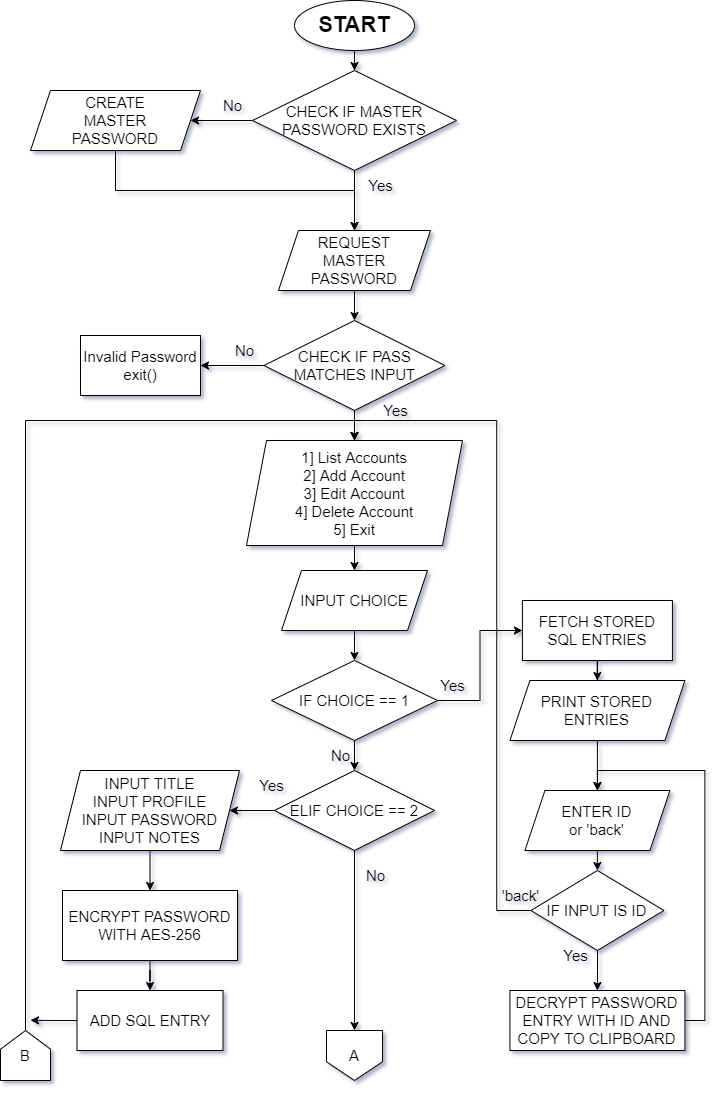

The diagram above was exported from draw.io. Its source (the exported page's mxGraphModel, read from the mxfile embedded in the PNG):
<mxGraphModel dx="1298" dy="611" grid="1" gridSize="10" guides="1" tooltips="1" connect="1" arrows="1" fold="1" page="1" pageScale="1" pageWidth="827" pageHeight="1169" background="none" math="0" shadow="1">
  <root>
    <mxCell id="0" />
    <mxCell id="1" parent="0" />
    <mxCell id="VF9uNeblM-hwmMQLyWb2-5" value="" style="edgeStyle=orthogonalEdgeStyle;rounded=0;orthogonalLoop=1;jettySize=auto;html=1;fontSize=22;" parent="1" source="VF9uNeblM-hwmMQLyWb2-1" target="VF9uNeblM-hwmMQLyWb2-4" edge="1">
      <mxGeometry relative="1" as="geometry" />
    </mxCell>
    <mxCell id="VF9uNeblM-hwmMQLyWb2-1" value="&lt;font style=&quot;font-size: 22px;&quot;&gt;START&lt;/font&gt;" style="ellipse;whiteSpace=wrap;html=1;fontStyle=1" parent="1" vertex="1">
      <mxGeometry x="354" y="60" width="120" height="50" as="geometry" />
    </mxCell>
    <mxCell id="VF9uNeblM-hwmMQLyWb2-7" value="" style="edgeStyle=orthogonalEdgeStyle;rounded=0;orthogonalLoop=1;jettySize=auto;html=1;fontSize=15;" parent="1" source="VF9uNeblM-hwmMQLyWb2-4" target="VF9uNeblM-hwmMQLyWb2-6" edge="1">
      <mxGeometry relative="1" as="geometry" />
    </mxCell>
    <mxCell id="VF9uNeblM-hwmMQLyWb2-9" value="" style="edgeStyle=orthogonalEdgeStyle;rounded=0;orthogonalLoop=1;jettySize=auto;html=1;fontSize=15;" parent="1" source="VF9uNeblM-hwmMQLyWb2-4" target="VF9uNeblM-hwmMQLyWb2-8" edge="1">
      <mxGeometry relative="1" as="geometry" />
    </mxCell>
    <mxCell id="VF9uNeblM-hwmMQLyWb2-4" value="CHECK IF MASTER PASSWORD EXISTS" style="rhombus;whiteSpace=wrap;html=1;fontSize=15;" parent="1" vertex="1">
      <mxGeometry x="312" y="130" width="204" height="100" as="geometry" />
    </mxCell>
    <mxCell id="VF9uNeblM-hwmMQLyWb2-18" value="" style="edgeStyle=orthogonalEdgeStyle;rounded=0;orthogonalLoop=1;jettySize=auto;html=1;fontSize=15;" parent="1" source="VF9uNeblM-hwmMQLyWb2-6" target="VF9uNeblM-hwmMQLyWb2-17" edge="1">
      <mxGeometry relative="1" as="geometry" />
    </mxCell>
    <mxCell id="VF9uNeblM-hwmMQLyWb2-6" value="REQUEST&lt;br&gt;MASTER PASSWORD" style="shape=parallelogram;perimeter=parallelogramPerimeter;whiteSpace=wrap;html=1;fixedSize=1;fontSize=15;" parent="1" vertex="1">
      <mxGeometry x="338" y="290" width="152" height="60" as="geometry" />
    </mxCell>
    <mxCell id="VF9uNeblM-hwmMQLyWb2-15" style="edgeStyle=orthogonalEdgeStyle;rounded=0;orthogonalLoop=1;jettySize=auto;html=1;exitX=0.5;exitY=1;exitDx=0;exitDy=0;fontSize=15;" parent="1" source="VF9uNeblM-hwmMQLyWb2-8" target="VF9uNeblM-hwmMQLyWb2-6" edge="1">
      <mxGeometry relative="1" as="geometry" />
    </mxCell>
    <mxCell id="VF9uNeblM-hwmMQLyWb2-8" value="CREATE&lt;br&gt;MASTER&lt;br&gt;PASSWORD" style="shape=parallelogram;perimeter=parallelogramPerimeter;whiteSpace=wrap;html=1;fixedSize=1;fontSize=15;" parent="1" vertex="1">
      <mxGeometry x="90" y="150" width="170" height="60" as="geometry" />
    </mxCell>
    <mxCell id="VF9uNeblM-hwmMQLyWb2-12" value="No" style="text;html=1;align=center;verticalAlign=middle;resizable=0;points=[];autosize=1;strokeColor=none;fillColor=none;fontSize=15;" parent="1" vertex="1">
      <mxGeometry x="272" y="150" width="40" height="30" as="geometry" />
    </mxCell>
    <mxCell id="VF9uNeblM-hwmMQLyWb2-13" value="Yes" style="text;html=1;align=center;verticalAlign=middle;resizable=0;points=[];autosize=1;strokeColor=none;fillColor=none;fontSize=15;" parent="1" vertex="1">
      <mxGeometry x="415" y="230" width="50" height="30" as="geometry" />
    </mxCell>
    <mxCell id="VF9uNeblM-hwmMQLyWb2-20" value="" style="edgeStyle=orthogonalEdgeStyle;rounded=0;orthogonalLoop=1;jettySize=auto;html=1;fontSize=15;" parent="1" source="VF9uNeblM-hwmMQLyWb2-17" target="VF9uNeblM-hwmMQLyWb2-19" edge="1">
      <mxGeometry relative="1" as="geometry" />
    </mxCell>
    <mxCell id="VF9uNeblM-hwmMQLyWb2-22" value="" style="edgeStyle=orthogonalEdgeStyle;rounded=0;orthogonalLoop=1;jettySize=auto;html=1;fontSize=15;" parent="1" source="VF9uNeblM-hwmMQLyWb2-17" target="VF9uNeblM-hwmMQLyWb2-21" edge="1">
      <mxGeometry relative="1" as="geometry" />
    </mxCell>
    <mxCell id="VF9uNeblM-hwmMQLyWb2-17" value="CHECK IF PASS MATCHES INPUT" style="rhombus;whiteSpace=wrap;html=1;fontSize=15;" parent="1" vertex="1">
      <mxGeometry x="323.5" y="380" width="181" height="90" as="geometry" />
    </mxCell>
    <mxCell id="VF9uNeblM-hwmMQLyWb2-19" value="Invalid Password&lt;br&gt;exit()" style="whiteSpace=wrap;html=1;fontSize=15;" parent="1" vertex="1">
      <mxGeometry x="140" y="395" width="120" height="60" as="geometry" />
    </mxCell>
    <mxCell id="VF9uNeblM-hwmMQLyWb2-24" value="" style="edgeStyle=orthogonalEdgeStyle;rounded=0;orthogonalLoop=1;jettySize=auto;html=1;fontSize=15;" parent="1" source="VF9uNeblM-hwmMQLyWb2-21" target="VF9uNeblM-hwmMQLyWb2-23" edge="1">
      <mxGeometry relative="1" as="geometry" />
    </mxCell>
    <mxCell id="VF9uNeblM-hwmMQLyWb2-21" value="1] List Accounts&lt;br&gt;2] Add Account&lt;br&gt;3] Edit Account&lt;br&gt;4] Delete Account&lt;br&gt;5] Exit" style="shape=parallelogram;perimeter=parallelogramPerimeter;whiteSpace=wrap;html=1;fixedSize=1;fontSize=15;" parent="1" vertex="1">
      <mxGeometry x="306" y="500" width="216" height="105" as="geometry" />
    </mxCell>
    <mxCell id="VF9uNeblM-hwmMQLyWb2-26" value="" style="edgeStyle=orthogonalEdgeStyle;rounded=0;orthogonalLoop=1;jettySize=auto;html=1;fontSize=15;" parent="1" source="VF9uNeblM-hwmMQLyWb2-23" target="VF9uNeblM-hwmMQLyWb2-25" edge="1">
      <mxGeometry relative="1" as="geometry" />
    </mxCell>
    <mxCell id="VF9uNeblM-hwmMQLyWb2-23" value="INPUT CHOICE" style="shape=parallelogram;perimeter=parallelogramPerimeter;whiteSpace=wrap;html=1;fixedSize=1;fontSize=15;" parent="1" vertex="1">
      <mxGeometry x="341" y="630" width="146" height="60" as="geometry" />
    </mxCell>
    <mxCell id="VF9uNeblM-hwmMQLyWb2-28" value="" style="edgeStyle=orthogonalEdgeStyle;rounded=0;orthogonalLoop=1;jettySize=auto;html=1;fontSize=15;" parent="1" source="VF9uNeblM-hwmMQLyWb2-25" target="VF9uNeblM-hwmMQLyWb2-27" edge="1">
      <mxGeometry relative="1" as="geometry" />
    </mxCell>
    <mxCell id="VF9uNeblM-hwmMQLyWb2-32" value="" style="edgeStyle=orthogonalEdgeStyle;rounded=0;orthogonalLoop=1;jettySize=auto;html=1;fontSize=15;" parent="1" source="VF9uNeblM-hwmMQLyWb2-25" target="VF9uNeblM-hwmMQLyWb2-31" edge="1">
      <mxGeometry relative="1" as="geometry" />
    </mxCell>
    <mxCell id="VF9uNeblM-hwmMQLyWb2-25" value="IF CHOICE == 1" style="rhombus;whiteSpace=wrap;html=1;fontSize=15;" parent="1" vertex="1">
      <mxGeometry x="331" y="720" width="166" height="80" as="geometry" />
    </mxCell>
    <mxCell id="VF9uNeblM-hwmMQLyWb2-30" value="" style="edgeStyle=orthogonalEdgeStyle;rounded=0;orthogonalLoop=1;jettySize=auto;html=1;fontSize=15;" parent="1" source="VF9uNeblM-hwmMQLyWb2-27" target="VF9uNeblM-hwmMQLyWb2-29" edge="1">
      <mxGeometry relative="1" as="geometry" />
    </mxCell>
    <mxCell id="VF9uNeblM-hwmMQLyWb2-27" value="FETCH STORED SQL ENTRIES" style="whiteSpace=wrap;html=1;fontSize=15;" parent="1" vertex="1">
      <mxGeometry x="581.92" y="660" width="150" height="60" as="geometry" />
    </mxCell>
    <mxCell id="VF9uNeblM-hwmMQLyWb2-35" value="" style="edgeStyle=orthogonalEdgeStyle;rounded=0;orthogonalLoop=1;jettySize=auto;html=1;fontSize=15;" parent="1" source="VF9uNeblM-hwmMQLyWb2-29" target="VF9uNeblM-hwmMQLyWb2-34" edge="1">
      <mxGeometry relative="1" as="geometry" />
    </mxCell>
    <mxCell id="VF9uNeblM-hwmMQLyWb2-29" value="PRINT STORED ENTRIES" style="shape=parallelogram;perimeter=parallelogramPerimeter;whiteSpace=wrap;html=1;fixedSize=1;fontSize=15;" parent="1" vertex="1">
      <mxGeometry x="569.42" y="740" width="175" height="60" as="geometry" />
    </mxCell>
    <mxCell id="VF9uNeblM-hwmMQLyWb2-48" style="edgeStyle=orthogonalEdgeStyle;rounded=0;orthogonalLoop=1;jettySize=auto;html=1;exitX=0.5;exitY=1;exitDx=0;exitDy=0;fontSize=15;" parent="1" source="VF9uNeblM-hwmMQLyWb2-31" target="VF9uNeblM-hwmMQLyWb2-45" edge="1">
      <mxGeometry relative="1" as="geometry" />
    </mxCell>
    <mxCell id="fGg8gTBNv6SLAXjN-qQn-29" value="" style="edgeStyle=orthogonalEdgeStyle;rounded=0;orthogonalLoop=1;jettySize=auto;html=1;fontSize=15;" edge="1" parent="1" source="VF9uNeblM-hwmMQLyWb2-31" target="fGg8gTBNv6SLAXjN-qQn-23">
      <mxGeometry relative="1" as="geometry" />
    </mxCell>
    <mxCell id="VF9uNeblM-hwmMQLyWb2-31" value="ELIF CHOICE == 2" style="rhombus;whiteSpace=wrap;html=1;fontSize=15;" parent="1" vertex="1">
      <mxGeometry x="334" y="830" width="160" height="80" as="geometry" />
    </mxCell>
    <mxCell id="VF9uNeblM-hwmMQLyWb2-42" value="" style="edgeStyle=orthogonalEdgeStyle;rounded=0;orthogonalLoop=1;jettySize=auto;html=1;fontSize=15;" parent="1" source="VF9uNeblM-hwmMQLyWb2-34" target="VF9uNeblM-hwmMQLyWb2-41" edge="1">
      <mxGeometry relative="1" as="geometry" />
    </mxCell>
    <mxCell id="VF9uNeblM-hwmMQLyWb2-34" value="ENTER ID&lt;br&gt;or 'back'" style="shape=parallelogram;perimeter=parallelogramPerimeter;whiteSpace=wrap;html=1;fixedSize=1;fontSize=15;" parent="1" vertex="1">
      <mxGeometry x="584.42" y="850" width="145" height="60" as="geometry" />
    </mxCell>
    <mxCell id="VF9uNeblM-hwmMQLyWb2-44" style="edgeStyle=orthogonalEdgeStyle;rounded=0;orthogonalLoop=1;jettySize=auto;html=1;exitX=1;exitY=0.5;exitDx=0;exitDy=0;entryX=0.5;entryY=0;entryDx=0;entryDy=0;fontSize=15;" parent="1" source="VF9uNeblM-hwmMQLyWb2-36" target="VF9uNeblM-hwmMQLyWb2-34" edge="1">
      <mxGeometry relative="1" as="geometry" />
    </mxCell>
    <mxCell id="VF9uNeblM-hwmMQLyWb2-36" value="DECRYPT PASSWORD ENTRY WITH ID AND COPY TO CLIPBOARD" style="whiteSpace=wrap;html=1;fontSize=15;" parent="1" vertex="1">
      <mxGeometry x="569.42" y="1050" width="175" height="60" as="geometry" />
    </mxCell>
    <mxCell id="VF9uNeblM-hwmMQLyWb2-43" value="" style="edgeStyle=orthogonalEdgeStyle;rounded=0;orthogonalLoop=1;jettySize=auto;html=1;fontSize=15;" parent="1" source="VF9uNeblM-hwmMQLyWb2-41" target="VF9uNeblM-hwmMQLyWb2-36" edge="1">
      <mxGeometry relative="1" as="geometry" />
    </mxCell>
    <mxCell id="fGg8gTBNv6SLAXjN-qQn-12" style="edgeStyle=orthogonalEdgeStyle;rounded=0;orthogonalLoop=1;jettySize=auto;html=1;exitX=0;exitY=0.5;exitDx=0;exitDy=0;entryX=0.5;entryY=0;entryDx=0;entryDy=0;fontSize=15;" edge="1" parent="1" source="VF9uNeblM-hwmMQLyWb2-41" target="VF9uNeblM-hwmMQLyWb2-21">
      <mxGeometry relative="1" as="geometry" />
    </mxCell>
    <mxCell id="VF9uNeblM-hwmMQLyWb2-41" value="IF INPUT IS ID" style="rhombus;whiteSpace=wrap;html=1;fontSize=15;" parent="1" vertex="1">
      <mxGeometry x="590.38" y="930" width="133.08" height="80" as="geometry" />
    </mxCell>
    <mxCell id="VF9uNeblM-hwmMQLyWb2-45" value="A" style="shape=offPageConnector;whiteSpace=wrap;html=1;fontSize=15;" parent="1" vertex="1">
      <mxGeometry x="386" y="1090" width="56" height="50" as="geometry" />
    </mxCell>
    <mxCell id="VF9uNeblM-hwmMQLyWb2-50" style="edgeStyle=orthogonalEdgeStyle;rounded=0;orthogonalLoop=1;jettySize=auto;html=1;exitX=0.5;exitY=1;exitDx=0;exitDy=0;entryX=0.5;entryY=0;entryDx=0;entryDy=0;fontSize=15;" parent="1" source="VF9uNeblM-hwmMQLyWb2-49" target="VF9uNeblM-hwmMQLyWb2-21" edge="1">
      <mxGeometry relative="1" as="geometry" />
    </mxCell>
    <mxCell id="VF9uNeblM-hwmMQLyWb2-49" value="B" style="shape=offPageConnector;whiteSpace=wrap;html=1;fontSize=15;direction=west;" parent="1" vertex="1">
      <mxGeometry x="60" y="1090" width="50" height="50" as="geometry" />
    </mxCell>
    <mxCell id="fGg8gTBNv6SLAXjN-qQn-1" value="Yes" style="text;html=1;align=center;verticalAlign=middle;resizable=0;points=[];autosize=1;strokeColor=none;fillColor=none;fontSize=15;" vertex="1" parent="1">
      <mxGeometry x="430" y="455" width="50" height="30" as="geometry" />
    </mxCell>
    <mxCell id="fGg8gTBNv6SLAXjN-qQn-2" value="No" style="text;html=1;align=center;verticalAlign=middle;resizable=0;points=[];autosize=1;strokeColor=none;fillColor=none;fontSize=15;" vertex="1" parent="1">
      <mxGeometry x="283.5" y="395" width="40" height="30" as="geometry" />
    </mxCell>
    <mxCell id="fGg8gTBNv6SLAXjN-qQn-3" value="No&lt;span style=&quot;color: rgba(0, 0, 0, 0); font-family: monospace; font-size: 0px; text-align: start;&quot;&gt;%3CmxGraphModel%3E%3Croot%3E%3CmxCell%20id%3D%220%22%2F%3E%3CmxCell%20id%3D%221%22%20parent%3D%220%22%2F%3E%3CmxCell%20id%3D%222%22%20value%3D%22Yes%22%20style%3D%22text%3Bhtml%3D1%3Balign%3Dcenter%3BverticalAlign%3Dmiddle%3Bresizable%3D0%3Bpoints%3D%5B%5D%3Bautosize%3D1%3BstrokeColor%3Dnone%3BfillColor%3Dnone%3BfontSize%3D15%3B%22%20vertex%3D%221%22%20parent%3D%221%22%3E%3CmxGeometry%20x%3D%22430%22%20y%3D%22455%22%20width%3D%2250%22%20height%3D%2230%22%20as%3D%22geometry%22%2F%3E%3C%2FmxCell%3E%3C%2Froot%3E%3C%2FmxGraphModel%3E&lt;/span&gt;" style="text;html=1;align=center;verticalAlign=middle;resizable=0;points=[];autosize=1;strokeColor=none;fillColor=none;fontSize=15;" vertex="1" parent="1">
      <mxGeometry x="380" y="800" width="40" height="30" as="geometry" />
    </mxCell>
    <mxCell id="fGg8gTBNv6SLAXjN-qQn-4" value="Yes" style="text;html=1;align=center;verticalAlign=middle;resizable=0;points=[];autosize=1;strokeColor=none;fillColor=none;fontSize=15;" vertex="1" parent="1">
      <mxGeometry x="306" y="830" width="50" height="30" as="geometry" />
    </mxCell>
    <mxCell id="fGg8gTBNv6SLAXjN-qQn-5" value="Yes" style="text;html=1;align=center;verticalAlign=middle;resizable=0;points=[];autosize=1;strokeColor=none;fillColor=none;fontSize=15;" vertex="1" parent="1">
      <mxGeometry x="487" y="730" width="50" height="30" as="geometry" />
    </mxCell>
    <mxCell id="fGg8gTBNv6SLAXjN-qQn-6" value="No" style="text;html=1;align=center;verticalAlign=middle;resizable=0;points=[];autosize=1;strokeColor=none;fillColor=none;fontSize=15;" vertex="1" parent="1">
      <mxGeometry x="415" y="920" width="40" height="30" as="geometry" />
    </mxCell>
    <mxCell id="fGg8gTBNv6SLAXjN-qQn-13" value="Yes" style="text;html=1;align=center;verticalAlign=middle;resizable=0;points=[];autosize=1;strokeColor=none;fillColor=none;fontSize=15;" vertex="1" parent="1">
      <mxGeometry x="610" y="1000" width="50" height="30" as="geometry" />
    </mxCell>
    <mxCell id="fGg8gTBNv6SLAXjN-qQn-14" value="'back'" style="text;html=1;align=center;verticalAlign=middle;resizable=0;points=[];autosize=1;strokeColor=none;fillColor=none;fontSize=15;" vertex="1" parent="1">
      <mxGeometry x="550" y="940" width="60" height="30" as="geometry" />
    </mxCell>
    <mxCell id="fGg8gTBNv6SLAXjN-qQn-31" value="" style="edgeStyle=orthogonalEdgeStyle;rounded=0;orthogonalLoop=1;jettySize=auto;html=1;fontSize=15;" edge="1" parent="1" source="fGg8gTBNv6SLAXjN-qQn-23" target="fGg8gTBNv6SLAXjN-qQn-30">
      <mxGeometry relative="1" as="geometry" />
    </mxCell>
    <mxCell id="fGg8gTBNv6SLAXjN-qQn-23" value="INPUT TITLE&lt;br&gt;INPUT PROFILE&lt;br&gt;INPUT PASSWORD&lt;br&gt;INPUT NOTES" style="shape=parallelogram;perimeter=parallelogramPerimeter;whiteSpace=wrap;html=1;fixedSize=1;fontSize=15;" vertex="1" parent="1">
      <mxGeometry x="120" y="830" width="179" height="80" as="geometry" />
    </mxCell>
    <mxCell id="fGg8gTBNv6SLAXjN-qQn-27" style="edgeStyle=orthogonalEdgeStyle;rounded=0;orthogonalLoop=1;jettySize=auto;html=1;exitX=0;exitY=0.5;exitDx=0;exitDy=0;fontSize=15;" edge="1" parent="1" source="fGg8gTBNv6SLAXjN-qQn-24">
      <mxGeometry relative="1" as="geometry">
        <mxPoint x="90" y="1079.75" as="targetPoint" />
      </mxGeometry>
    </mxCell>
    <mxCell id="fGg8gTBNv6SLAXjN-qQn-24" value="ADD SQL ENTRY" style="whiteSpace=wrap;html=1;fontSize=15;" vertex="1" parent="1">
      <mxGeometry x="136.5" y="1050" width="146" height="60" as="geometry" />
    </mxCell>
    <mxCell id="fGg8gTBNv6SLAXjN-qQn-32" value="" style="edgeStyle=orthogonalEdgeStyle;rounded=0;orthogonalLoop=1;jettySize=auto;html=1;fontSize=15;" edge="1" parent="1" source="fGg8gTBNv6SLAXjN-qQn-30" target="fGg8gTBNv6SLAXjN-qQn-24">
      <mxGeometry relative="1" as="geometry" />
    </mxCell>
    <mxCell id="fGg8gTBNv6SLAXjN-qQn-30" value="ENCRYPT PASSWORD WITH AES-256" style="whiteSpace=wrap;html=1;fontSize=15;" vertex="1" parent="1">
      <mxGeometry x="122" y="950" width="175" height="70" as="geometry" />
    </mxCell>
  </root>
</mxGraphModel>